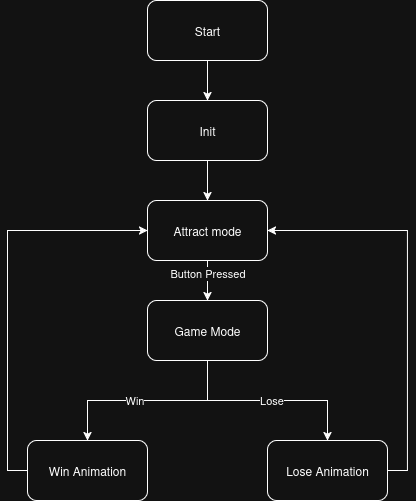

The diagram above was exported from draw.io. Its source (the exported page's mxGraphModel, read from the mxfile embedded in the PNG):
<mxGraphModel dx="952" dy="659" grid="1" gridSize="10" guides="1" tooltips="1" connect="1" arrows="1" fold="1" page="1" pageScale="1" pageWidth="850" pageHeight="1100" math="0" shadow="0">
  <root>
    <mxCell id="0" />
    <mxCell id="1" parent="0" />
    <mxCell id="jEF-ghPaqIJXFV_N78jB-6" style="edgeStyle=orthogonalEdgeStyle;rounded=0;orthogonalLoop=1;jettySize=auto;html=1;exitX=0.5;exitY=1;exitDx=0;exitDy=0;entryX=0.5;entryY=0;entryDx=0;entryDy=0;" edge="1" parent="1" source="jEF-ghPaqIJXFV_N78jB-1" target="jEF-ghPaqIJXFV_N78jB-5">
      <mxGeometry relative="1" as="geometry" />
    </mxCell>
    <mxCell id="jEF-ghPaqIJXFV_N78jB-1" value="Start" style="rounded=1;whiteSpace=wrap;html=1;" vertex="1" parent="1">
      <mxGeometry x="365" y="160" width="120" height="60" as="geometry" />
    </mxCell>
    <mxCell id="jEF-ghPaqIJXFV_N78jB-9" style="edgeStyle=orthogonalEdgeStyle;rounded=0;orthogonalLoop=1;jettySize=auto;html=1;exitX=0.5;exitY=1;exitDx=0;exitDy=0;entryX=0.5;entryY=0;entryDx=0;entryDy=0;" edge="1" parent="1" source="jEF-ghPaqIJXFV_N78jB-3" target="jEF-ghPaqIJXFV_N78jB-8">
      <mxGeometry relative="1" as="geometry" />
    </mxCell>
    <mxCell id="jEF-ghPaqIJXFV_N78jB-10" value="Button Pressed" style="edgeLabel;html=1;align=center;verticalAlign=middle;resizable=0;points=[];" vertex="1" connectable="0" parent="jEF-ghPaqIJXFV_N78jB-9">
      <mxGeometry x="-0.338" y="-1" relative="1" as="geometry">
        <mxPoint x="1" as="offset" />
      </mxGeometry>
    </mxCell>
    <mxCell id="jEF-ghPaqIJXFV_N78jB-3" value="Attract mode" style="rounded=1;whiteSpace=wrap;html=1;" vertex="1" parent="1">
      <mxGeometry x="365" y="360" width="120" height="60" as="geometry" />
    </mxCell>
    <mxCell id="jEF-ghPaqIJXFV_N78jB-7" style="edgeStyle=orthogonalEdgeStyle;rounded=0;orthogonalLoop=1;jettySize=auto;html=1;exitX=0.5;exitY=1;exitDx=0;exitDy=0;entryX=0.5;entryY=0;entryDx=0;entryDy=0;" edge="1" parent="1" source="jEF-ghPaqIJXFV_N78jB-5" target="jEF-ghPaqIJXFV_N78jB-3">
      <mxGeometry relative="1" as="geometry" />
    </mxCell>
    <mxCell id="jEF-ghPaqIJXFV_N78jB-5" value="Init" style="rounded=1;whiteSpace=wrap;html=1;" vertex="1" parent="1">
      <mxGeometry x="365" y="260" width="120" height="60" as="geometry" />
    </mxCell>
    <mxCell id="jEF-ghPaqIJXFV_N78jB-13" style="edgeStyle=orthogonalEdgeStyle;rounded=0;orthogonalLoop=1;jettySize=auto;html=1;exitX=0.5;exitY=1;exitDx=0;exitDy=0;entryX=0.5;entryY=0;entryDx=0;entryDy=0;" edge="1" parent="1" source="jEF-ghPaqIJXFV_N78jB-8" target="jEF-ghPaqIJXFV_N78jB-11">
      <mxGeometry relative="1" as="geometry" />
    </mxCell>
    <mxCell id="jEF-ghPaqIJXFV_N78jB-15" value="Win" style="edgeLabel;html=1;align=center;verticalAlign=middle;resizable=0;points=[];" vertex="1" connectable="0" parent="jEF-ghPaqIJXFV_N78jB-13">
      <mxGeometry x="0.1358" relative="1" as="geometry">
        <mxPoint as="offset" />
      </mxGeometry>
    </mxCell>
    <mxCell id="jEF-ghPaqIJXFV_N78jB-14" style="edgeStyle=orthogonalEdgeStyle;rounded=0;orthogonalLoop=1;jettySize=auto;html=1;exitX=0.5;exitY=1;exitDx=0;exitDy=0;entryX=0.5;entryY=0;entryDx=0;entryDy=0;" edge="1" parent="1" source="jEF-ghPaqIJXFV_N78jB-8" target="jEF-ghPaqIJXFV_N78jB-12">
      <mxGeometry relative="1" as="geometry" />
    </mxCell>
    <mxCell id="jEF-ghPaqIJXFV_N78jB-16" value="Lose" style="edgeLabel;html=1;align=center;verticalAlign=middle;resizable=0;points=[];" vertex="1" connectable="0" parent="jEF-ghPaqIJXFV_N78jB-14">
      <mxGeometry x="0.0392" relative="1" as="geometry">
        <mxPoint as="offset" />
      </mxGeometry>
    </mxCell>
    <mxCell id="jEF-ghPaqIJXFV_N78jB-8" value="Game Mode" style="rounded=1;whiteSpace=wrap;html=1;" vertex="1" parent="1">
      <mxGeometry x="365" y="460" width="120" height="60" as="geometry" />
    </mxCell>
    <mxCell id="jEF-ghPaqIJXFV_N78jB-18" style="edgeStyle=orthogonalEdgeStyle;rounded=0;orthogonalLoop=1;jettySize=auto;html=1;exitX=0;exitY=0.5;exitDx=0;exitDy=0;entryX=0;entryY=0.5;entryDx=0;entryDy=0;" edge="1" parent="1" source="jEF-ghPaqIJXFV_N78jB-11" target="jEF-ghPaqIJXFV_N78jB-3">
      <mxGeometry relative="1" as="geometry" />
    </mxCell>
    <mxCell id="jEF-ghPaqIJXFV_N78jB-11" value="Win Animation" style="rounded=1;whiteSpace=wrap;html=1;" vertex="1" parent="1">
      <mxGeometry x="245" y="600" width="120" height="60" as="geometry" />
    </mxCell>
    <mxCell id="jEF-ghPaqIJXFV_N78jB-19" style="edgeStyle=orthogonalEdgeStyle;rounded=0;orthogonalLoop=1;jettySize=auto;html=1;exitX=1;exitY=0.5;exitDx=0;exitDy=0;entryX=1;entryY=0.5;entryDx=0;entryDy=0;" edge="1" parent="1" source="jEF-ghPaqIJXFV_N78jB-12" target="jEF-ghPaqIJXFV_N78jB-3">
      <mxGeometry relative="1" as="geometry" />
    </mxCell>
    <mxCell id="jEF-ghPaqIJXFV_N78jB-12" value="Lose Animation" style="rounded=1;whiteSpace=wrap;html=1;" vertex="1" parent="1">
      <mxGeometry x="485" y="600" width="120" height="60" as="geometry" />
    </mxCell>
  </root>
</mxGraphModel>